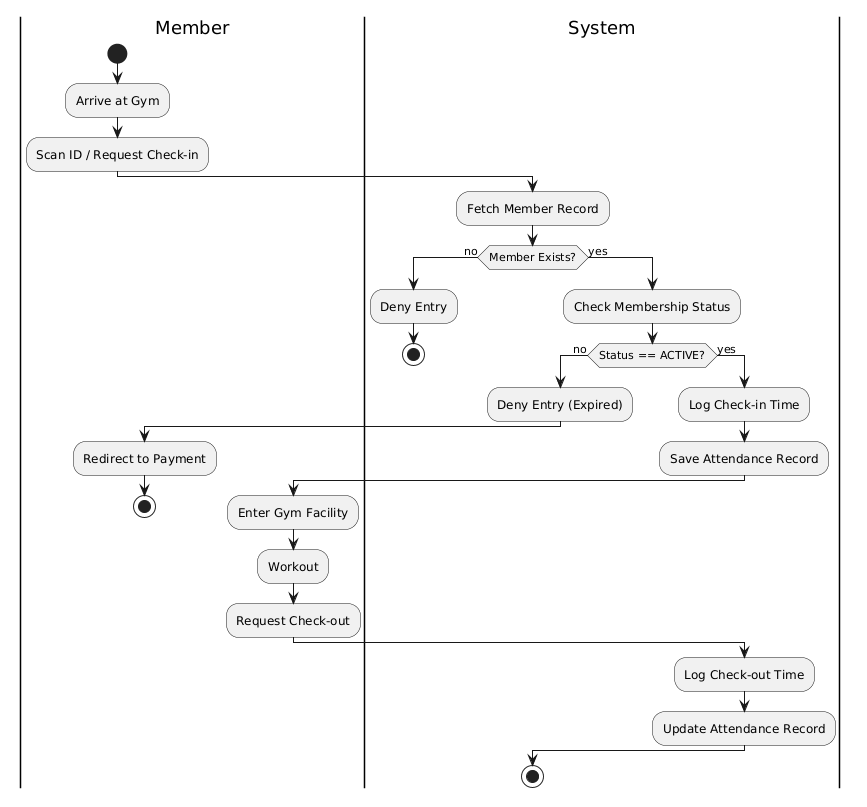

The diagram above was rendered by PlantUML. Its source (embedded in the PNG):
@startuml
|Member|
start
:Arrive at Gym;
:Scan ID / Request Check-in;
|System|
:Fetch Member Record;
if (Member Exists?) then (no)
  :Deny Entry;
  stop
else (yes)
  :Check Membership Status;
  if (Status == ACTIVE?) then (no)
    :Deny Entry (Expired);
    |Member|
    :Redirect to Payment;
    stop
  else (yes)
    |System|
    :Log Check-in Time;
    :Save Attendance Record;
    |Member|
    :Enter Gym Facility;
    :Workout;
    :Request Check-out;
    |System|
    :Log Check-out Time;
    :Update Attendance Record;
  endif
endif
stop
@enduml